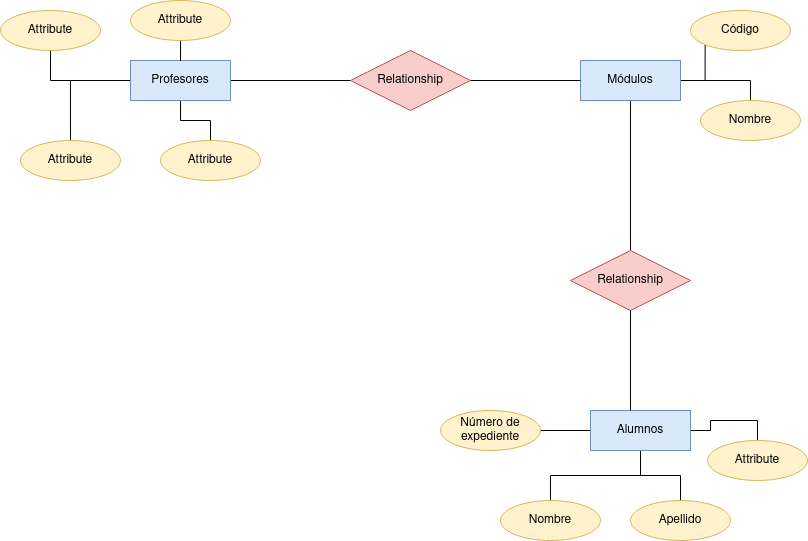

The diagram above was exported from draw.io. Its source (the exported page's mxGraphModel, read from the mxfile embedded in the PNG):
<mxGraphModel dx="1434" dy="795" grid="1" gridSize="10" guides="1" tooltips="1" connect="1" arrows="1" fold="1" page="1" pageScale="1" pageWidth="827" pageHeight="1169" math="0" shadow="0">
  <root>
    <mxCell id="0" />
    <mxCell id="1" parent="0" />
    <mxCell id="jjZVwqqDYvrNzOCCqip9-19" style="edgeStyle=orthogonalEdgeStyle;rounded=0;orthogonalLoop=1;jettySize=auto;html=1;entryX=0;entryY=0.5;entryDx=0;entryDy=0;endArrow=none;endFill=0;" edge="1" parent="1" source="jjZVwqqDYvrNzOCCqip9-2" target="jjZVwqqDYvrNzOCCqip9-6">
      <mxGeometry relative="1" as="geometry" />
    </mxCell>
    <mxCell id="jjZVwqqDYvrNzOCCqip9-29" style="edgeStyle=orthogonalEdgeStyle;rounded=0;orthogonalLoop=1;jettySize=auto;html=1;entryX=0.5;entryY=0;entryDx=0;entryDy=0;endArrow=none;endFill=0;" edge="1" parent="1" source="jjZVwqqDYvrNzOCCqip9-2" target="jjZVwqqDYvrNzOCCqip9-8">
      <mxGeometry relative="1" as="geometry" />
    </mxCell>
    <mxCell id="jjZVwqqDYvrNzOCCqip9-30" style="edgeStyle=orthogonalEdgeStyle;rounded=0;orthogonalLoop=1;jettySize=auto;html=1;entryX=0.5;entryY=0;entryDx=0;entryDy=0;endArrow=none;endFill=0;" edge="1" parent="1" source="jjZVwqqDYvrNzOCCqip9-2" target="jjZVwqqDYvrNzOCCqip9-9">
      <mxGeometry relative="1" as="geometry" />
    </mxCell>
    <mxCell id="jjZVwqqDYvrNzOCCqip9-31" style="edgeStyle=orthogonalEdgeStyle;rounded=0;orthogonalLoop=1;jettySize=auto;html=1;endArrow=none;endFill=0;" edge="1" parent="1" source="jjZVwqqDYvrNzOCCqip9-2" target="jjZVwqqDYvrNzOCCqip9-11">
      <mxGeometry relative="1" as="geometry" />
    </mxCell>
    <mxCell id="jjZVwqqDYvrNzOCCqip9-2" value="Profesores" style="whiteSpace=wrap;html=1;align=center;fillColor=#dae8fc;strokeColor=#6c8ebf;" vertex="1" parent="1">
      <mxGeometry x="150" y="80" width="100" height="40" as="geometry" />
    </mxCell>
    <mxCell id="jjZVwqqDYvrNzOCCqip9-21" style="edgeStyle=orthogonalEdgeStyle;rounded=0;orthogonalLoop=1;jettySize=auto;html=1;entryX=0;entryY=1;entryDx=0;entryDy=0;endArrow=none;endFill=0;" edge="1" parent="1" source="jjZVwqqDYvrNzOCCqip9-3" target="jjZVwqqDYvrNzOCCqip9-12">
      <mxGeometry relative="1" as="geometry" />
    </mxCell>
    <mxCell id="jjZVwqqDYvrNzOCCqip9-22" style="edgeStyle=orthogonalEdgeStyle;rounded=0;orthogonalLoop=1;jettySize=auto;html=1;entryX=0.5;entryY=0;entryDx=0;entryDy=0;endArrow=none;endFill=0;" edge="1" parent="1" source="jjZVwqqDYvrNzOCCqip9-3" target="jjZVwqqDYvrNzOCCqip9-13">
      <mxGeometry relative="1" as="geometry" />
    </mxCell>
    <mxCell id="jjZVwqqDYvrNzOCCqip9-23" style="edgeStyle=orthogonalEdgeStyle;rounded=0;orthogonalLoop=1;jettySize=auto;html=1;endArrow=none;endFill=0;" edge="1" parent="1" source="jjZVwqqDYvrNzOCCqip9-3" target="jjZVwqqDYvrNzOCCqip9-7">
      <mxGeometry relative="1" as="geometry" />
    </mxCell>
    <mxCell id="jjZVwqqDYvrNzOCCqip9-3" value="Módulos" style="whiteSpace=wrap;html=1;align=center;fillColor=#dae8fc;strokeColor=#6c8ebf;" vertex="1" parent="1">
      <mxGeometry x="600" y="80" width="100" height="40" as="geometry" />
    </mxCell>
    <mxCell id="jjZVwqqDYvrNzOCCqip9-25" style="edgeStyle=orthogonalEdgeStyle;rounded=0;orthogonalLoop=1;jettySize=auto;html=1;entryX=1;entryY=0.5;entryDx=0;entryDy=0;endArrow=none;endFill=0;" edge="1" parent="1" source="jjZVwqqDYvrNzOCCqip9-5" target="jjZVwqqDYvrNzOCCqip9-17">
      <mxGeometry relative="1" as="geometry" />
    </mxCell>
    <mxCell id="jjZVwqqDYvrNzOCCqip9-26" style="edgeStyle=orthogonalEdgeStyle;rounded=0;orthogonalLoop=1;jettySize=auto;html=1;entryX=0.5;entryY=0;entryDx=0;entryDy=0;endArrow=none;endFill=0;" edge="1" parent="1" source="jjZVwqqDYvrNzOCCqip9-5" target="jjZVwqqDYvrNzOCCqip9-16">
      <mxGeometry relative="1" as="geometry" />
    </mxCell>
    <mxCell id="jjZVwqqDYvrNzOCCqip9-27" style="edgeStyle=orthogonalEdgeStyle;rounded=0;orthogonalLoop=1;jettySize=auto;html=1;endArrow=none;endFill=0;" edge="1" parent="1" source="jjZVwqqDYvrNzOCCqip9-5" target="jjZVwqqDYvrNzOCCqip9-15">
      <mxGeometry relative="1" as="geometry" />
    </mxCell>
    <mxCell id="jjZVwqqDYvrNzOCCqip9-28" style="edgeStyle=orthogonalEdgeStyle;rounded=0;orthogonalLoop=1;jettySize=auto;html=1;entryX=0.5;entryY=0;entryDx=0;entryDy=0;endArrow=none;endFill=0;" edge="1" parent="1" source="jjZVwqqDYvrNzOCCqip9-5" target="jjZVwqqDYvrNzOCCqip9-14">
      <mxGeometry relative="1" as="geometry" />
    </mxCell>
    <mxCell id="jjZVwqqDYvrNzOCCqip9-5" value="Alumnos" style="whiteSpace=wrap;html=1;align=center;fillColor=#dae8fc;strokeColor=#6c8ebf;" vertex="1" parent="1">
      <mxGeometry x="610" y="430" width="100" height="40" as="geometry" />
    </mxCell>
    <mxCell id="jjZVwqqDYvrNzOCCqip9-20" style="edgeStyle=orthogonalEdgeStyle;rounded=0;orthogonalLoop=1;jettySize=auto;html=1;entryX=0;entryY=0.5;entryDx=0;entryDy=0;endArrow=none;endFill=0;" edge="1" parent="1" source="jjZVwqqDYvrNzOCCqip9-6" target="jjZVwqqDYvrNzOCCqip9-3">
      <mxGeometry relative="1" as="geometry" />
    </mxCell>
    <mxCell id="jjZVwqqDYvrNzOCCqip9-6" value="Relationship" style="shape=rhombus;perimeter=rhombusPerimeter;whiteSpace=wrap;html=1;align=center;fillColor=#f8cecc;strokeColor=#b85450;" vertex="1" parent="1">
      <mxGeometry x="370" y="70" width="120" height="60" as="geometry" />
    </mxCell>
    <mxCell id="jjZVwqqDYvrNzOCCqip9-7" value="Relationship" style="shape=rhombus;perimeter=rhombusPerimeter;whiteSpace=wrap;html=1;align=center;fillColor=#f8cecc;strokeColor=#b85450;" vertex="1" parent="1">
      <mxGeometry x="590" y="270" width="120" height="60" as="geometry" />
    </mxCell>
    <mxCell id="jjZVwqqDYvrNzOCCqip9-8" value="Attribute" style="ellipse;whiteSpace=wrap;html=1;align=center;fillColor=#fff2cc;strokeColor=#d6b656;" vertex="1" parent="1">
      <mxGeometry x="180" y="160" width="100" height="40" as="geometry" />
    </mxCell>
    <mxCell id="jjZVwqqDYvrNzOCCqip9-9" value="Attribute" style="ellipse;whiteSpace=wrap;html=1;align=center;fillColor=#fff2cc;strokeColor=#d6b656;" vertex="1" parent="1">
      <mxGeometry x="40" y="160" width="100" height="40" as="geometry" />
    </mxCell>
    <mxCell id="jjZVwqqDYvrNzOCCqip9-32" style="edgeStyle=orthogonalEdgeStyle;rounded=0;orthogonalLoop=1;jettySize=auto;html=1;exitX=0.5;exitY=1;exitDx=0;exitDy=0;endArrow=none;endFill=0;" edge="1" parent="1" source="jjZVwqqDYvrNzOCCqip9-10" target="jjZVwqqDYvrNzOCCqip9-2">
      <mxGeometry relative="1" as="geometry" />
    </mxCell>
    <mxCell id="jjZVwqqDYvrNzOCCqip9-10" value="Attribute" style="ellipse;whiteSpace=wrap;html=1;align=center;fillColor=#fff2cc;strokeColor=#d6b656;" vertex="1" parent="1">
      <mxGeometry x="150" y="20" width="100" height="40" as="geometry" />
    </mxCell>
    <mxCell id="jjZVwqqDYvrNzOCCqip9-11" value="Attribute" style="ellipse;whiteSpace=wrap;html=1;align=center;fillColor=#fff2cc;strokeColor=#d6b656;" vertex="1" parent="1">
      <mxGeometry x="20" y="30" width="100" height="40" as="geometry" />
    </mxCell>
    <mxCell id="jjZVwqqDYvrNzOCCqip9-12" value="Código" style="ellipse;whiteSpace=wrap;html=1;align=center;fillColor=#fff2cc;strokeColor=#d6b656;" vertex="1" parent="1">
      <mxGeometry x="710" y="30" width="100" height="40" as="geometry" />
    </mxCell>
    <mxCell id="jjZVwqqDYvrNzOCCqip9-13" value="Nombre" style="ellipse;whiteSpace=wrap;html=1;align=center;fillColor=#fff2cc;strokeColor=#d6b656;" vertex="1" parent="1">
      <mxGeometry x="720" y="120" width="100" height="40" as="geometry" />
    </mxCell>
    <mxCell id="jjZVwqqDYvrNzOCCqip9-14" value="Attribute" style="ellipse;whiteSpace=wrap;html=1;align=center;fillColor=#fff2cc;strokeColor=#d6b656;" vertex="1" parent="1">
      <mxGeometry x="727" y="460" width="100" height="40" as="geometry" />
    </mxCell>
    <mxCell id="jjZVwqqDYvrNzOCCqip9-15" value="Apellido" style="ellipse;whiteSpace=wrap;html=1;align=center;fillColor=#fff2cc;strokeColor=#d6b656;" vertex="1" parent="1">
      <mxGeometry x="650" y="520" width="100" height="40" as="geometry" />
    </mxCell>
    <mxCell id="jjZVwqqDYvrNzOCCqip9-16" value="Nombre" style="ellipse;whiteSpace=wrap;html=1;align=center;fillColor=#fff2cc;strokeColor=#d6b656;" vertex="1" parent="1">
      <mxGeometry x="520" y="520" width="100" height="40" as="geometry" />
    </mxCell>
    <mxCell id="jjZVwqqDYvrNzOCCqip9-17" value="Número de expediente" style="ellipse;whiteSpace=wrap;html=1;align=center;fillColor=#fff2cc;strokeColor=#d6b656;" vertex="1" parent="1">
      <mxGeometry x="460" y="430" width="100" height="40" as="geometry" />
    </mxCell>
    <mxCell id="jjZVwqqDYvrNzOCCqip9-24" style="edgeStyle=orthogonalEdgeStyle;rounded=0;orthogonalLoop=1;jettySize=auto;html=1;entryX=0.4;entryY=0;entryDx=0;entryDy=0;entryPerimeter=0;endArrow=none;endFill=0;" edge="1" parent="1" source="jjZVwqqDYvrNzOCCqip9-7" target="jjZVwqqDYvrNzOCCqip9-5">
      <mxGeometry relative="1" as="geometry" />
    </mxCell>
  </root>
</mxGraphModel>